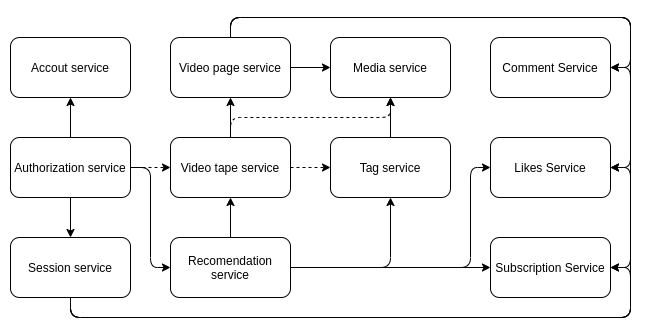

The diagram above was exported from draw.io. Its source (the exported page's mxGraphModel, read from the mxfile embedded in the PNG):
<mxGraphModel dx="2272" dy="806" grid="1" gridSize="10" guides="1" tooltips="1" connect="1" arrows="1" fold="1" page="1" pageScale="1" pageWidth="850" pageHeight="1100" math="0" shadow="0">
  <root>
    <mxCell id="0" />
    <mxCell id="1" parent="0" />
    <mxCell id="JwLr54f98Sb0tfi7bJha-2" value="Accout service" style="rounded=1;whiteSpace=wrap;html=1;" vertex="1" parent="1">
      <mxGeometry x="-80" y="160" width="120" height="60" as="geometry" />
    </mxCell>
    <mxCell id="JwLr54f98Sb0tfi7bJha-3" value="Media service" style="rounded=1;whiteSpace=wrap;html=1;" vertex="1" parent="1">
      <mxGeometry x="240" y="160" width="120" height="60" as="geometry" />
    </mxCell>
    <mxCell id="JwLr54f98Sb0tfi7bJha-4" value="Subscription Service" style="rounded=1;whiteSpace=wrap;html=1;" vertex="1" parent="1">
      <mxGeometry x="400" y="360" width="120" height="60" as="geometry" />
    </mxCell>
    <mxCell id="JwLr54f98Sb0tfi7bJha-46" style="edgeStyle=orthogonalEdgeStyle;rounded=1;orthogonalLoop=1;jettySize=auto;html=1;exitX=0.5;exitY=0;exitDx=0;exitDy=0;entryX=0.5;entryY=1;entryDx=0;entryDy=0;" edge="1" parent="1" source="JwLr54f98Sb0tfi7bJha-5" target="JwLr54f98Sb0tfi7bJha-17">
      <mxGeometry relative="1" as="geometry" />
    </mxCell>
    <mxCell id="JwLr54f98Sb0tfi7bJha-97" style="edgeStyle=orthogonalEdgeStyle;rounded=1;orthogonalLoop=1;jettySize=auto;html=1;exitX=1;exitY=0.5;exitDx=0;exitDy=0;entryX=0.5;entryY=1;entryDx=0;entryDy=0;" edge="1" parent="1" source="JwLr54f98Sb0tfi7bJha-5" target="JwLr54f98Sb0tfi7bJha-8">
      <mxGeometry relative="1" as="geometry" />
    </mxCell>
    <mxCell id="JwLr54f98Sb0tfi7bJha-102" style="edgeStyle=orthogonalEdgeStyle;rounded=1;orthogonalLoop=1;jettySize=auto;html=1;exitX=1;exitY=0.5;exitDx=0;exitDy=0;entryX=0;entryY=0.5;entryDx=0;entryDy=0;" edge="1" parent="1" source="JwLr54f98Sb0tfi7bJha-5" target="JwLr54f98Sb0tfi7bJha-4">
      <mxGeometry relative="1" as="geometry">
        <Array as="points">
          <mxPoint x="340" y="390" />
          <mxPoint x="340" y="390" />
        </Array>
      </mxGeometry>
    </mxCell>
    <mxCell id="JwLr54f98Sb0tfi7bJha-107" style="edgeStyle=orthogonalEdgeStyle;rounded=1;orthogonalLoop=1;jettySize=auto;html=1;exitX=1;exitY=0.5;exitDx=0;exitDy=0;entryX=0;entryY=0.5;entryDx=0;entryDy=0;" edge="1" parent="1" source="JwLr54f98Sb0tfi7bJha-5" target="JwLr54f98Sb0tfi7bJha-7">
      <mxGeometry relative="1" as="geometry">
        <Array as="points">
          <mxPoint x="380" y="390" />
          <mxPoint x="380" y="290" />
        </Array>
      </mxGeometry>
    </mxCell>
    <mxCell id="JwLr54f98Sb0tfi7bJha-5" value="Recomendation service" style="rounded=1;whiteSpace=wrap;html=1;" vertex="1" parent="1">
      <mxGeometry x="80" y="360" width="120" height="60" as="geometry" />
    </mxCell>
    <mxCell id="JwLr54f98Sb0tfi7bJha-7" value="Likes Service" style="rounded=1;whiteSpace=wrap;html=1;" vertex="1" parent="1">
      <mxGeometry x="400" y="260" width="120" height="60" as="geometry" />
    </mxCell>
    <mxCell id="JwLr54f98Sb0tfi7bJha-79" style="edgeStyle=orthogonalEdgeStyle;rounded=1;orthogonalLoop=1;jettySize=auto;html=1;exitX=0.5;exitY=0;exitDx=0;exitDy=0;entryX=0.5;entryY=1;entryDx=0;entryDy=0;" edge="1" parent="1" source="JwLr54f98Sb0tfi7bJha-8" target="JwLr54f98Sb0tfi7bJha-3">
      <mxGeometry relative="1" as="geometry" />
    </mxCell>
    <mxCell id="JwLr54f98Sb0tfi7bJha-8" value="Tag service" style="rounded=1;whiteSpace=wrap;html=1;" vertex="1" parent="1">
      <mxGeometry x="240" y="260" width="120" height="60" as="geometry" />
    </mxCell>
    <mxCell id="JwLr54f98Sb0tfi7bJha-9" value="Comment Service" style="rounded=1;whiteSpace=wrap;html=1;" vertex="1" parent="1">
      <mxGeometry x="400" y="160" width="120" height="60" as="geometry" />
    </mxCell>
    <mxCell id="JwLr54f98Sb0tfi7bJha-38" style="edgeStyle=orthogonalEdgeStyle;rounded=1;orthogonalLoop=1;jettySize=auto;html=1;exitX=0.5;exitY=0;exitDx=0;exitDy=0;entryX=0.5;entryY=1;entryDx=0;entryDy=0;" edge="1" parent="1" source="JwLr54f98Sb0tfi7bJha-10" target="JwLr54f98Sb0tfi7bJha-2">
      <mxGeometry relative="1" as="geometry" />
    </mxCell>
    <mxCell id="JwLr54f98Sb0tfi7bJha-44" style="edgeStyle=orthogonalEdgeStyle;rounded=1;orthogonalLoop=1;jettySize=auto;html=1;exitX=1;exitY=0.5;exitDx=0;exitDy=0;entryX=0;entryY=0.5;entryDx=0;entryDy=0;dashed=1;" edge="1" parent="1" source="JwLr54f98Sb0tfi7bJha-10" target="JwLr54f98Sb0tfi7bJha-17">
      <mxGeometry relative="1" as="geometry" />
    </mxCell>
    <mxCell id="JwLr54f98Sb0tfi7bJha-45" style="edgeStyle=orthogonalEdgeStyle;rounded=1;orthogonalLoop=1;jettySize=auto;html=1;exitX=1;exitY=0.5;exitDx=0;exitDy=0;entryX=0;entryY=0.5;entryDx=0;entryDy=0;" edge="1" parent="1" source="JwLr54f98Sb0tfi7bJha-10" target="JwLr54f98Sb0tfi7bJha-5">
      <mxGeometry relative="1" as="geometry" />
    </mxCell>
    <mxCell id="JwLr54f98Sb0tfi7bJha-59" style="edgeStyle=orthogonalEdgeStyle;rounded=1;orthogonalLoop=1;jettySize=auto;html=1;exitX=0.5;exitY=1;exitDx=0;exitDy=0;entryX=0.5;entryY=0;entryDx=0;entryDy=0;" edge="1" parent="1" source="JwLr54f98Sb0tfi7bJha-10" target="JwLr54f98Sb0tfi7bJha-58">
      <mxGeometry relative="1" as="geometry" />
    </mxCell>
    <mxCell id="JwLr54f98Sb0tfi7bJha-10" value="Authorization service" style="rounded=1;whiteSpace=wrap;html=1;" vertex="1" parent="1">
      <mxGeometry x="-80" y="260" width="120" height="60" as="geometry" />
    </mxCell>
    <mxCell id="JwLr54f98Sb0tfi7bJha-89" style="edgeStyle=orthogonalEdgeStyle;rounded=1;orthogonalLoop=1;jettySize=auto;html=1;exitX=0.5;exitY=0;exitDx=0;exitDy=0;entryX=1;entryY=0.5;entryDx=0;entryDy=0;" edge="1" parent="1" source="JwLr54f98Sb0tfi7bJha-15" target="JwLr54f98Sb0tfi7bJha-9">
      <mxGeometry relative="1" as="geometry">
        <Array as="points">
          <mxPoint x="140" y="140" />
          <mxPoint x="540" y="140" />
          <mxPoint x="540" y="190" />
        </Array>
      </mxGeometry>
    </mxCell>
    <mxCell id="JwLr54f98Sb0tfi7bJha-91" style="edgeStyle=orthogonalEdgeStyle;rounded=1;orthogonalLoop=1;jettySize=auto;html=1;exitX=0.5;exitY=0;exitDx=0;exitDy=0;entryX=1;entryY=0.5;entryDx=0;entryDy=0;" edge="1" parent="1" source="JwLr54f98Sb0tfi7bJha-15" target="JwLr54f98Sb0tfi7bJha-7">
      <mxGeometry relative="1" as="geometry">
        <mxPoint x="530" y="390" as="targetPoint" />
        <Array as="points">
          <mxPoint x="140" y="140" />
          <mxPoint x="540" y="140" />
          <mxPoint x="540" y="290" />
        </Array>
      </mxGeometry>
    </mxCell>
    <mxCell id="JwLr54f98Sb0tfi7bJha-92" style="edgeStyle=orthogonalEdgeStyle;rounded=1;orthogonalLoop=1;jettySize=auto;html=1;exitX=0.5;exitY=0;exitDx=0;exitDy=0;entryX=1;entryY=0.5;entryDx=0;entryDy=0;" edge="1" parent="1" source="JwLr54f98Sb0tfi7bJha-15" target="JwLr54f98Sb0tfi7bJha-4">
      <mxGeometry relative="1" as="geometry">
        <mxPoint x="530" y="490" as="targetPoint" />
        <Array as="points">
          <mxPoint x="140" y="140" />
          <mxPoint x="540" y="140" />
          <mxPoint x="540" y="390" />
        </Array>
      </mxGeometry>
    </mxCell>
    <mxCell id="JwLr54f98Sb0tfi7bJha-96" style="edgeStyle=orthogonalEdgeStyle;rounded=1;orthogonalLoop=1;jettySize=auto;html=1;exitX=1;exitY=0.5;exitDx=0;exitDy=0;entryX=0;entryY=0.5;entryDx=0;entryDy=0;" edge="1" parent="1" source="JwLr54f98Sb0tfi7bJha-15" target="JwLr54f98Sb0tfi7bJha-3">
      <mxGeometry relative="1" as="geometry" />
    </mxCell>
    <mxCell id="JwLr54f98Sb0tfi7bJha-15" value="Video page service" style="rounded=1;whiteSpace=wrap;html=1;" vertex="1" parent="1">
      <mxGeometry x="80" y="160" width="120" height="60" as="geometry" />
    </mxCell>
    <mxCell id="JwLr54f98Sb0tfi7bJha-83" style="edgeStyle=orthogonalEdgeStyle;rounded=1;orthogonalLoop=1;jettySize=auto;html=1;exitX=0.5;exitY=0;exitDx=0;exitDy=0;entryX=0.5;entryY=1;entryDx=0;entryDy=0;" edge="1" parent="1" source="JwLr54f98Sb0tfi7bJha-17" target="JwLr54f98Sb0tfi7bJha-15">
      <mxGeometry relative="1" as="geometry" />
    </mxCell>
    <mxCell id="JwLr54f98Sb0tfi7bJha-103" style="edgeStyle=orthogonalEdgeStyle;rounded=1;orthogonalLoop=1;jettySize=auto;html=1;exitX=0.5;exitY=0;exitDx=0;exitDy=0;dashed=1;entryX=0.5;entryY=1;entryDx=0;entryDy=0;" edge="1" parent="1" source="JwLr54f98Sb0tfi7bJha-17" target="JwLr54f98Sb0tfi7bJha-3">
      <mxGeometry relative="1" as="geometry">
        <mxPoint x="310" y="220" as="targetPoint" />
      </mxGeometry>
    </mxCell>
    <mxCell id="JwLr54f98Sb0tfi7bJha-108" style="edgeStyle=orthogonalEdgeStyle;rounded=1;orthogonalLoop=1;jettySize=auto;html=1;exitX=1;exitY=0.5;exitDx=0;exitDy=0;entryX=0;entryY=0.5;entryDx=0;entryDy=0;dashed=1;" edge="1" parent="1" source="JwLr54f98Sb0tfi7bJha-17" target="JwLr54f98Sb0tfi7bJha-8">
      <mxGeometry relative="1" as="geometry" />
    </mxCell>
    <mxCell id="JwLr54f98Sb0tfi7bJha-17" value="Video tape service" style="rounded=1;whiteSpace=wrap;html=1;" vertex="1" parent="1">
      <mxGeometry x="80" y="260" width="120" height="60" as="geometry" />
    </mxCell>
    <mxCell id="JwLr54f98Sb0tfi7bJha-93" style="edgeStyle=orthogonalEdgeStyle;rounded=1;orthogonalLoop=1;jettySize=auto;html=1;exitX=0.5;exitY=1;exitDx=0;exitDy=0;entryX=1;entryY=0.5;entryDx=0;entryDy=0;" edge="1" parent="1" source="JwLr54f98Sb0tfi7bJha-58" target="JwLr54f98Sb0tfi7bJha-4">
      <mxGeometry relative="1" as="geometry">
        <Array as="points">
          <mxPoint x="-20" y="440" />
          <mxPoint x="540" y="440" />
          <mxPoint x="540" y="390" />
        </Array>
      </mxGeometry>
    </mxCell>
    <mxCell id="JwLr54f98Sb0tfi7bJha-94" style="edgeStyle=orthogonalEdgeStyle;rounded=1;orthogonalLoop=1;jettySize=auto;html=1;exitX=0.5;exitY=1;exitDx=0;exitDy=0;entryX=1;entryY=0.5;entryDx=0;entryDy=0;" edge="1" parent="1" source="JwLr54f98Sb0tfi7bJha-58" target="JwLr54f98Sb0tfi7bJha-7">
      <mxGeometry relative="1" as="geometry">
        <Array as="points">
          <mxPoint x="-20" y="440" />
          <mxPoint x="540" y="440" />
          <mxPoint x="540" y="290" />
        </Array>
      </mxGeometry>
    </mxCell>
    <mxCell id="JwLr54f98Sb0tfi7bJha-95" style="edgeStyle=orthogonalEdgeStyle;rounded=1;orthogonalLoop=1;jettySize=auto;html=1;exitX=0.5;exitY=1;exitDx=0;exitDy=0;entryX=1;entryY=0.5;entryDx=0;entryDy=0;" edge="1" parent="1" source="JwLr54f98Sb0tfi7bJha-58" target="JwLr54f98Sb0tfi7bJha-9">
      <mxGeometry relative="1" as="geometry">
        <Array as="points">
          <mxPoint x="-20" y="440" />
          <mxPoint x="540" y="440" />
          <mxPoint x="540" y="190" />
        </Array>
      </mxGeometry>
    </mxCell>
    <mxCell id="JwLr54f98Sb0tfi7bJha-58" value="Session service" style="rounded=1;whiteSpace=wrap;html=1;" vertex="1" parent="1">
      <mxGeometry x="-80" y="360" width="120" height="60" as="geometry" />
    </mxCell>
  </root>
</mxGraphModel>